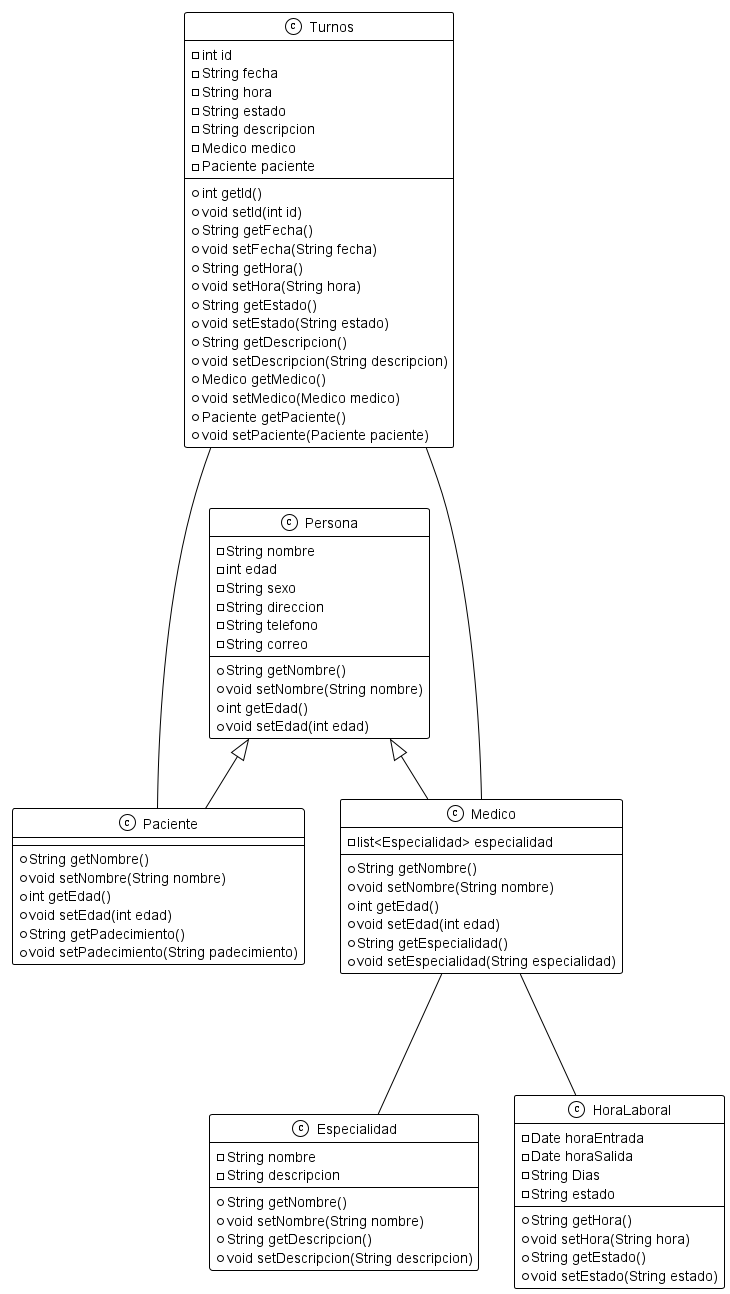

The diagram above was rendered by PlantUML. Its source (embedded in the PNG):
@startuml
'https://plantuml.com/class-diagram
!theme mono 
Turnos --- Paciente
Turnos --- Medico
Persona <|-- Medico
Persona <|-- Paciente
Medico --- Especialidad
Medico --- HoraLaboral

class Turnos{
    -int id
    -String fecha
    -String hora
    -String estado
    -String descripcion
    -Medico medico
    -Paciente paciente
    +int getId()
    +void setId(int id)
    +String getFecha()
    +void setFecha(String fecha)
    +String getHora()
    +void setHora(String hora)
    +String getEstado()
    +void setEstado(String estado)
    +String getDescripcion()
    +void setDescripcion(String descripcion)
    +Medico getMedico()
    +void setMedico(Medico medico)
    +Paciente getPaciente()
    +void setPaciente(Paciente paciente)
    }

class Persona{
    -String nombre
    -int edad
    -String sexo
    -String direccion
    -String telefono
    -String correo
    +String getNombre()
    +void setNombre(String nombre)
    +int getEdad()
    +void setEdad(int edad)
}
class Medico{
    -list<Especialidad> especialidad
    +String getNombre()
    +void setNombre(String nombre)
    +int getEdad()
    +void setEdad(int edad)
    +String getEspecialidad()
    +void setEspecialidad(String especialidad)
}
class Paciente{
    
    +String getNombre()
    +void setNombre(String nombre)
    +int getEdad()
    +void setEdad(int edad)
    +String getPadecimiento()
    +void setPadecimiento(String padecimiento)
}
class Especialidad{
    -String nombre
    -String descripcion
    +String getNombre()
    +void setNombre(String nombre)
    +String getDescripcion()
    +void setDescripcion(String descripcion)
}
class HoraLaboral{
    -Date horaEntrada
    -Date horaSalida
    -String Dias
    -String estado
    +String getHora()
    +void setHora(String hora)
    +String getEstado()
    +void setEstado(String estado)
}

@enduml